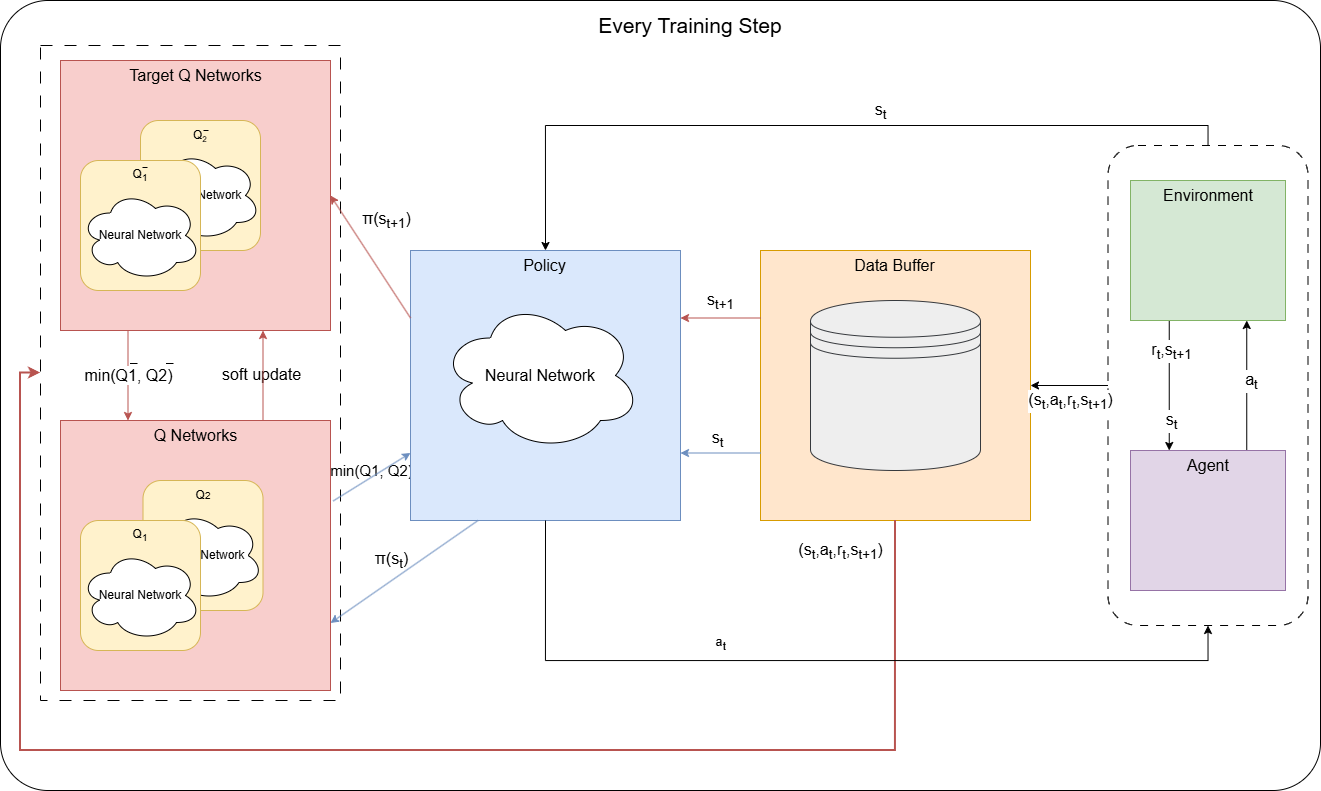

The diagram above was exported from draw.io. Its source (the exported page's mxGraphModel, read from the mxfile embedded in the PNG):
<mxGraphModel dx="1678" dy="999" grid="1" gridSize="10" guides="1" tooltips="1" connect="1" arrows="1" fold="1" page="1" pageScale="1" pageWidth="850" pageHeight="1100" math="0" shadow="0">
  <root>
    <mxCell id="0" />
    <mxCell id="1" parent="0" />
    <mxCell id="oKx7gAZPJ0khBNCpi0o--1" value="" style="rounded=1;whiteSpace=wrap;html=1;arcSize=6;" vertex="1" parent="1">
      <mxGeometry x="460" y="400" width="1320" height="790" as="geometry" />
    </mxCell>
    <mxCell id="oKx7gAZPJ0khBNCpi0o--2" style="edgeStyle=orthogonalEdgeStyle;rounded=0;orthogonalLoop=1;jettySize=auto;html=1;entryX=0.5;entryY=0;entryDx=0;entryDy=0;" edge="1" parent="1" source="oKx7gAZPJ0khBNCpi0o--4" target="oKx7gAZPJ0khBNCpi0o--29">
      <mxGeometry relative="1" as="geometry">
        <Array as="points">
          <mxPoint x="1668" y="525" />
          <mxPoint x="1005" y="525" />
        </Array>
      </mxGeometry>
    </mxCell>
    <mxCell id="oKx7gAZPJ0khBNCpi0o--3" style="edgeStyle=orthogonalEdgeStyle;rounded=0;orthogonalLoop=1;jettySize=auto;html=1;exitX=0;exitY=0.5;exitDx=0;exitDy=0;entryX=1;entryY=0.5;entryDx=0;entryDy=0;" edge="1" parent="1" source="oKx7gAZPJ0khBNCpi0o--4" target="oKx7gAZPJ0khBNCpi0o--32">
      <mxGeometry relative="1" as="geometry" />
    </mxCell>
    <mxCell id="oKx7gAZPJ0khBNCpi0o--4" value="" style="rounded=1;whiteSpace=wrap;html=1;dashed=1;dashPattern=8 8;" vertex="1" parent="1">
      <mxGeometry x="1567.5" y="545" width="200" height="480" as="geometry" />
    </mxCell>
    <mxCell id="oKx7gAZPJ0khBNCpi0o--5" value="" style="rounded=0;whiteSpace=wrap;html=1;dashed=1;dashPattern=12 12;" vertex="1" parent="1">
      <mxGeometry x="500" y="445" width="300" height="655" as="geometry" />
    </mxCell>
    <mxCell id="oKx7gAZPJ0khBNCpi0o--6" style="edgeStyle=orthogonalEdgeStyle;rounded=0;orthogonalLoop=1;jettySize=auto;html=1;exitX=0.25;exitY=1;exitDx=0;exitDy=0;entryX=0;entryY=0;entryDx=0;entryDy=0;fillColor=#f8cecc;strokeColor=#b85450;" edge="1" parent="1" source="oKx7gAZPJ0khBNCpi0o--12" target="oKx7gAZPJ0khBNCpi0o--22">
      <mxGeometry relative="1" as="geometry" />
    </mxCell>
    <mxCell id="oKx7gAZPJ0khBNCpi0o--7" value="min(Q1, Q2)" style="edgeLabel;html=1;align=center;verticalAlign=middle;resizable=0;points=[];fontSize=16;" vertex="1" connectable="0" parent="oKx7gAZPJ0khBNCpi0o--6">
      <mxGeometry relative="1" as="geometry">
        <mxPoint as="offset" />
      </mxGeometry>
    </mxCell>
    <mxCell id="oKx7gAZPJ0khBNCpi0o--8" value="soft update" style="edgeLabel;html=1;align=center;verticalAlign=middle;resizable=0;points=[];fontSize=16;" vertex="1" connectable="0" parent="oKx7gAZPJ0khBNCpi0o--6">
      <mxGeometry relative="1" as="geometry">
        <mxPoint x="133" y="-1" as="offset" />
      </mxGeometry>
    </mxCell>
    <mxCell id="oKx7gAZPJ0khBNCpi0o--9" value="π(s&lt;sub&gt;t&lt;/sub&gt;)" style="edgeLabel;html=1;align=center;verticalAlign=middle;resizable=0;points=[];fontSize=16;" vertex="1" connectable="0" parent="oKx7gAZPJ0khBNCpi0o--6">
      <mxGeometry relative="1" as="geometry">
        <mxPoint x="263" y="185" as="offset" />
      </mxGeometry>
    </mxCell>
    <mxCell id="oKx7gAZPJ0khBNCpi0o--10" value="π(s&lt;sub&gt;t+1&lt;/sub&gt;)" style="edgeLabel;html=1;align=center;verticalAlign=middle;resizable=0;points=[];fontSize=16;" vertex="1" connectable="0" parent="oKx7gAZPJ0khBNCpi0o--6">
      <mxGeometry relative="1" as="geometry">
        <mxPoint x="258" y="-155" as="offset" />
      </mxGeometry>
    </mxCell>
    <mxCell id="oKx7gAZPJ0khBNCpi0o--11" value="min(Q1, Q2)" style="edgeLabel;html=1;align=center;verticalAlign=middle;resizable=0;points=[];fontSize=15;" vertex="1" connectable="0" parent="oKx7gAZPJ0khBNCpi0o--6">
      <mxGeometry relative="1" as="geometry">
        <mxPoint x="243" y="95" as="offset" />
      </mxGeometry>
    </mxCell>
    <mxCell id="oKx7gAZPJ0khBNCpi0o--12" value="" style="whiteSpace=wrap;html=1;aspect=fixed;fillColor=#f8cecc;strokeColor=#b85450;" vertex="1" parent="1">
      <mxGeometry x="520" y="460" width="270" height="270" as="geometry" />
    </mxCell>
    <mxCell id="oKx7gAZPJ0khBNCpi0o--13" value="" style="group;" vertex="1" connectable="0" parent="1">
      <mxGeometry x="600" y="520" width="120" height="130" as="geometry" />
    </mxCell>
    <mxCell id="oKx7gAZPJ0khBNCpi0o--14" value="" style="rounded=1;whiteSpace=wrap;html=1;fillColor=#fff2cc;strokeColor=#d6b656;" vertex="1" parent="oKx7gAZPJ0khBNCpi0o--13">
      <mxGeometry width="120" height="130" as="geometry" />
    </mxCell>
    <mxCell id="oKx7gAZPJ0khBNCpi0o--15" value="Neural Network" style="ellipse;shape=cloud;whiteSpace=wrap;html=1;" vertex="1" parent="oKx7gAZPJ0khBNCpi0o--13">
      <mxGeometry y="30" width="120" height="90" as="geometry" />
    </mxCell>
    <mxCell id="oKx7gAZPJ0khBNCpi0o--16" value="" style="group" vertex="1" connectable="0" parent="oKx7gAZPJ0khBNCpi0o--13">
      <mxGeometry x="30" width="60" height="30" as="geometry" />
    </mxCell>
    <mxCell id="oKx7gAZPJ0khBNCpi0o--17" value="Q&lt;span style=&quot;font-size: 10px;&quot;&gt;&lt;sub&gt;2&lt;/sub&gt;&lt;/span&gt;" style="text;html=1;whiteSpace=wrap;strokeColor=none;fillColor=none;align=center;verticalAlign=middle;rounded=0;" vertex="1" parent="oKx7gAZPJ0khBNCpi0o--16">
      <mxGeometry width="60" height="30" as="geometry" />
    </mxCell>
    <mxCell id="oKx7gAZPJ0khBNCpi0o--18" value="" style="endArrow=none;html=1;rounded=0;" edge="1" parent="oKx7gAZPJ0khBNCpi0o--16">
      <mxGeometry width="50" height="50" relative="1" as="geometry">
        <mxPoint x="33" y="10" as="sourcePoint" />
        <mxPoint x="38" y="10" as="targetPoint" />
      </mxGeometry>
    </mxCell>
    <mxCell id="oKx7gAZPJ0khBNCpi0o--19" value="Target Q Networks" style="text;html=1;whiteSpace=wrap;strokeColor=none;fillColor=none;align=center;verticalAlign=middle;rounded=0;fontSize=16;" vertex="1" parent="1">
      <mxGeometry x="587.5" y="460" width="135" height="30" as="geometry" />
    </mxCell>
    <mxCell id="oKx7gAZPJ0khBNCpi0o--20" value="" style="whiteSpace=wrap;html=1;aspect=fixed;fillColor=#f8cecc;strokeColor=#b85450;" vertex="1" parent="1">
      <mxGeometry x="520" y="820" width="270" height="270" as="geometry" />
    </mxCell>
    <mxCell id="oKx7gAZPJ0khBNCpi0o--21" style="edgeStyle=orthogonalEdgeStyle;rounded=0;orthogonalLoop=1;jettySize=auto;html=1;exitX=1;exitY=0;exitDx=0;exitDy=0;entryX=0.75;entryY=1;entryDx=0;entryDy=0;fillColor=#f8cecc;strokeColor=#b85450;" edge="1" parent="1" source="oKx7gAZPJ0khBNCpi0o--22" target="oKx7gAZPJ0khBNCpi0o--12">
      <mxGeometry relative="1" as="geometry" />
    </mxCell>
    <mxCell id="oKx7gAZPJ0khBNCpi0o--22" value="Q Networks" style="text;html=1;whiteSpace=wrap;strokeColor=none;fillColor=none;align=center;verticalAlign=middle;rounded=0;fontSize=16;" vertex="1" parent="1">
      <mxGeometry x="587.5" y="820" width="135" height="30" as="geometry" />
    </mxCell>
    <mxCell id="oKx7gAZPJ0khBNCpi0o--23" style="edgeStyle=orthogonalEdgeStyle;rounded=0;orthogonalLoop=1;jettySize=auto;html=1;exitX=0.75;exitY=0;exitDx=0;exitDy=0;entryX=0.75;entryY=1;entryDx=0;entryDy=0;" edge="1" parent="1" source="oKx7gAZPJ0khBNCpi0o--24" target="oKx7gAZPJ0khBNCpi0o--26">
      <mxGeometry relative="1" as="geometry" />
    </mxCell>
    <mxCell id="oKx7gAZPJ0khBNCpi0o--24" value="" style="rounded=0;whiteSpace=wrap;html=1;fillColor=#e1d5e7;strokeColor=#9673a6;" vertex="1" parent="1">
      <mxGeometry x="1590" y="850" width="155" height="140" as="geometry" />
    </mxCell>
    <mxCell id="oKx7gAZPJ0khBNCpi0o--25" style="edgeStyle=orthogonalEdgeStyle;rounded=0;orthogonalLoop=1;jettySize=auto;html=1;exitX=0.25;exitY=1;exitDx=0;exitDy=0;entryX=0.25;entryY=0;entryDx=0;entryDy=0;" edge="1" parent="1" source="oKx7gAZPJ0khBNCpi0o--26" target="oKx7gAZPJ0khBNCpi0o--24">
      <mxGeometry relative="1" as="geometry" />
    </mxCell>
    <mxCell id="oKx7gAZPJ0khBNCpi0o--26" value="" style="rounded=0;whiteSpace=wrap;html=1;fillColor=#d5e8d4;strokeColor=#82b366;" vertex="1" parent="1">
      <mxGeometry x="1590" y="580" width="155" height="140" as="geometry" />
    </mxCell>
    <mxCell id="oKx7gAZPJ0khBNCpi0o--27" value="" style="group;fillColor=#dae8fc;strokeColor=#6c8ebf;" vertex="1" connectable="0" parent="1">
      <mxGeometry x="870" y="650" width="270" height="270" as="geometry" />
    </mxCell>
    <mxCell id="oKx7gAZPJ0khBNCpi0o--28" value="" style="whiteSpace=wrap;html=1;aspect=fixed;fillColor=#dae8fc;strokeColor=#6c8ebf;" vertex="1" parent="oKx7gAZPJ0khBNCpi0o--27">
      <mxGeometry width="270" height="270" as="geometry" />
    </mxCell>
    <mxCell id="oKx7gAZPJ0khBNCpi0o--29" value="Policy" style="text;html=1;whiteSpace=wrap;strokeColor=none;fillColor=none;align=center;verticalAlign=middle;rounded=0;fontSize=16;" vertex="1" parent="oKx7gAZPJ0khBNCpi0o--27">
      <mxGeometry x="67.5" width="135" height="30" as="geometry" />
    </mxCell>
    <mxCell id="oKx7gAZPJ0khBNCpi0o--30" value="&lt;font style=&quot;font-size: 16px;&quot;&gt;Neural Network&lt;/font&gt;" style="ellipse;shape=cloud;whiteSpace=wrap;html=1;" vertex="1" parent="oKx7gAZPJ0khBNCpi0o--27">
      <mxGeometry x="30" y="50" width="200" height="150" as="geometry" />
    </mxCell>
    <mxCell id="oKx7gAZPJ0khBNCpi0o--31" value="" style="group;fillColor=#e1d5e7;strokeColor=#9673a6;" vertex="1" connectable="0" parent="1">
      <mxGeometry x="1220" y="650" width="270" height="270" as="geometry" />
    </mxCell>
    <mxCell id="oKx7gAZPJ0khBNCpi0o--32" value="" style="whiteSpace=wrap;html=1;aspect=fixed;fillColor=#ffe6cc;strokeColor=#d79b00;" vertex="1" parent="oKx7gAZPJ0khBNCpi0o--31">
      <mxGeometry width="270" height="270" as="geometry" />
    </mxCell>
    <mxCell id="oKx7gAZPJ0khBNCpi0o--33" value="Data Buffer" style="text;html=1;whiteSpace=wrap;strokeColor=none;fillColor=none;align=center;verticalAlign=middle;rounded=0;fontSize=16;" vertex="1" parent="oKx7gAZPJ0khBNCpi0o--31">
      <mxGeometry x="67.5" width="135" height="30" as="geometry" />
    </mxCell>
    <mxCell id="oKx7gAZPJ0khBNCpi0o--34" value="" style="shape=datastore;whiteSpace=wrap;html=1;fillColor=#eeeeee;strokeColor=#36393d;" vertex="1" parent="oKx7gAZPJ0khBNCpi0o--31">
      <mxGeometry x="50" y="50" width="170" height="170" as="geometry" />
    </mxCell>
    <mxCell id="oKx7gAZPJ0khBNCpi0o--35" value="" style="group;" vertex="1" connectable="0" parent="1">
      <mxGeometry x="540" y="560" width="120" height="130" as="geometry" />
    </mxCell>
    <mxCell id="oKx7gAZPJ0khBNCpi0o--36" value="" style="rounded=1;whiteSpace=wrap;html=1;fillColor=#fff2cc;strokeColor=#d6b656;" vertex="1" parent="oKx7gAZPJ0khBNCpi0o--35">
      <mxGeometry width="120" height="130" as="geometry" />
    </mxCell>
    <mxCell id="oKx7gAZPJ0khBNCpi0o--37" value="Neural Network" style="ellipse;shape=cloud;whiteSpace=wrap;html=1;" vertex="1" parent="oKx7gAZPJ0khBNCpi0o--35">
      <mxGeometry y="30" width="120" height="90" as="geometry" />
    </mxCell>
    <mxCell id="oKx7gAZPJ0khBNCpi0o--38" value="Q&lt;sub&gt;1&lt;/sub&gt;" style="text;html=1;whiteSpace=wrap;strokeColor=none;fillColor=none;align=center;verticalAlign=middle;rounded=0;" vertex="1" parent="oKx7gAZPJ0khBNCpi0o--35">
      <mxGeometry x="30" width="60" height="30" as="geometry" />
    </mxCell>
    <mxCell id="oKx7gAZPJ0khBNCpi0o--39" value="" style="endArrow=none;html=1;rounded=0;" edge="1" parent="oKx7gAZPJ0khBNCpi0o--35">
      <mxGeometry width="50" height="50" relative="1" as="geometry">
        <mxPoint x="62" y="7" as="sourcePoint" />
        <mxPoint x="67" y="7" as="targetPoint" />
      </mxGeometry>
    </mxCell>
    <mxCell id="oKx7gAZPJ0khBNCpi0o--40" value="" style="group" vertex="1" connectable="0" parent="1">
      <mxGeometry x="602.5" y="880" width="120" height="130" as="geometry" />
    </mxCell>
    <mxCell id="oKx7gAZPJ0khBNCpi0o--41" value="" style="rounded=1;whiteSpace=wrap;html=1;fillColor=#fff2cc;strokeColor=#d6b656;" vertex="1" parent="oKx7gAZPJ0khBNCpi0o--40">
      <mxGeometry width="120" height="130" as="geometry" />
    </mxCell>
    <mxCell id="oKx7gAZPJ0khBNCpi0o--42" value="Neural Network" style="ellipse;shape=cloud;whiteSpace=wrap;html=1;" vertex="1" parent="oKx7gAZPJ0khBNCpi0o--40">
      <mxGeometry y="30" width="120" height="90" as="geometry" />
    </mxCell>
    <mxCell id="oKx7gAZPJ0khBNCpi0o--43" value="Q&lt;span style=&quot;font-size: 10px;&quot;&gt;2&lt;/span&gt;" style="text;html=1;whiteSpace=wrap;strokeColor=none;fillColor=none;align=center;verticalAlign=middle;rounded=0;" vertex="1" parent="oKx7gAZPJ0khBNCpi0o--40">
      <mxGeometry x="30" width="60" height="30" as="geometry" />
    </mxCell>
    <mxCell id="oKx7gAZPJ0khBNCpi0o--44" value="" style="group" vertex="1" connectable="0" parent="1">
      <mxGeometry x="540" y="920" width="120" height="130" as="geometry" />
    </mxCell>
    <mxCell id="oKx7gAZPJ0khBNCpi0o--45" value="" style="rounded=1;whiteSpace=wrap;html=1;fillColor=#fff2cc;strokeColor=#d6b656;" vertex="1" parent="oKx7gAZPJ0khBNCpi0o--44">
      <mxGeometry width="120" height="130" as="geometry" />
    </mxCell>
    <mxCell id="oKx7gAZPJ0khBNCpi0o--46" value="Neural Network" style="ellipse;shape=cloud;whiteSpace=wrap;html=1;" vertex="1" parent="oKx7gAZPJ0khBNCpi0o--44">
      <mxGeometry y="30" width="120" height="90" as="geometry" />
    </mxCell>
    <mxCell id="oKx7gAZPJ0khBNCpi0o--47" value="Q&lt;sub&gt;1&lt;/sub&gt;" style="text;html=1;whiteSpace=wrap;strokeColor=none;fillColor=none;align=center;verticalAlign=middle;rounded=0;" vertex="1" parent="oKx7gAZPJ0khBNCpi0o--44">
      <mxGeometry x="30" width="60" height="30" as="geometry" />
    </mxCell>
    <mxCell id="oKx7gAZPJ0khBNCpi0o--48" value="Every Training Step" style="text;html=1;whiteSpace=wrap;strokeColor=none;fillColor=none;align=center;verticalAlign=middle;rounded=0;fontSize=21;" vertex="1" parent="1">
      <mxGeometry x="1040" y="410" width="220" height="30" as="geometry" />
    </mxCell>
    <mxCell id="oKx7gAZPJ0khBNCpi0o--49" style="rounded=0;orthogonalLoop=1;jettySize=auto;html=1;exitX=0;exitY=0.25;exitDx=0;exitDy=0;entryX=1;entryY=0.5;entryDx=0;entryDy=0;fillColor=#f8cecc;strokeColor=#b85450;" edge="1" parent="1" source="oKx7gAZPJ0khBNCpi0o--28" target="oKx7gAZPJ0khBNCpi0o--12">
      <mxGeometry relative="1" as="geometry" />
    </mxCell>
    <mxCell id="oKx7gAZPJ0khBNCpi0o--50" style="rounded=0;orthogonalLoop=1;jettySize=auto;html=1;exitX=0.25;exitY=1;exitDx=0;exitDy=0;entryX=1;entryY=0.75;entryDx=0;entryDy=0;endArrow=classic;endFill=1;startArrow=none;startFill=0;fillColor=#dae8fc;strokeColor=#6c8ebf;" edge="1" parent="1" source="oKx7gAZPJ0khBNCpi0o--28" target="oKx7gAZPJ0khBNCpi0o--20">
      <mxGeometry relative="1" as="geometry" />
    </mxCell>
    <mxCell id="oKx7gAZPJ0khBNCpi0o--51" style="rounded=0;orthogonalLoop=1;jettySize=auto;html=1;exitX=0;exitY=0.75;exitDx=0;exitDy=0;entryX=1.01;entryY=0.298;entryDx=0;entryDy=0;entryPerimeter=0;fillColor=#dae8fc;strokeColor=#6c8ebf;startArrow=classic;startFill=1;endArrow=none;endFill=0;" edge="1" parent="1" source="oKx7gAZPJ0khBNCpi0o--28" target="oKx7gAZPJ0khBNCpi0o--20">
      <mxGeometry relative="1" as="geometry" />
    </mxCell>
    <mxCell id="oKx7gAZPJ0khBNCpi0o--52" style="edgeStyle=orthogonalEdgeStyle;rounded=0;orthogonalLoop=1;jettySize=auto;html=1;exitX=0;exitY=0.25;exitDx=0;exitDy=0;entryX=1;entryY=0.25;entryDx=0;entryDy=0;fillColor=#f8cecc;strokeColor=#b85450;" edge="1" parent="1" source="oKx7gAZPJ0khBNCpi0o--32" target="oKx7gAZPJ0khBNCpi0o--28">
      <mxGeometry relative="1" as="geometry" />
    </mxCell>
    <mxCell id="oKx7gAZPJ0khBNCpi0o--53" style="edgeStyle=orthogonalEdgeStyle;rounded=0;orthogonalLoop=1;jettySize=auto;html=1;exitX=0;exitY=0.75;exitDx=0;exitDy=0;entryX=1;entryY=0.75;entryDx=0;entryDy=0;fillColor=#dae8fc;strokeColor=#6c8ebf;" edge="1" parent="1" source="oKx7gAZPJ0khBNCpi0o--32" target="oKx7gAZPJ0khBNCpi0o--28">
      <mxGeometry relative="1" as="geometry" />
    </mxCell>
    <mxCell id="oKx7gAZPJ0khBNCpi0o--54" value="s&lt;sub&gt;t&lt;/sub&gt;" style="edgeLabel;html=1;align=center;verticalAlign=middle;resizable=0;points=[];fontSize=16;" vertex="1" connectable="0" parent="oKx7gAZPJ0khBNCpi0o--53">
      <mxGeometry x="0.0922" relative="1" as="geometry">
        <mxPoint y="-14" as="offset" />
      </mxGeometry>
    </mxCell>
    <mxCell id="oKx7gAZPJ0khBNCpi0o--55" value="s&lt;sub&gt;t+1&lt;/sub&gt;" style="edgeLabel;html=1;align=center;verticalAlign=middle;resizable=0;points=[];fontSize=16;" vertex="1" connectable="0" parent="oKx7gAZPJ0khBNCpi0o--53">
      <mxGeometry x="0.0922" relative="1" as="geometry">
        <mxPoint x="3" y="-152" as="offset" />
      </mxGeometry>
    </mxCell>
    <mxCell id="oKx7gAZPJ0khBNCpi0o--56" value="(s&lt;sub&gt;t&lt;/sub&gt;,a&lt;sub&gt;t&lt;/sub&gt;,r&lt;sub&gt;t&lt;/sub&gt;,s&lt;sub&gt;t+1&lt;/sub&gt;)" style="edgeLabel;html=1;align=center;verticalAlign=middle;resizable=0;points=[];fontSize=16;" vertex="1" connectable="0" parent="oKx7gAZPJ0khBNCpi0o--53">
      <mxGeometry x="0.0922" relative="1" as="geometry">
        <mxPoint x="353" y="-52" as="offset" />
      </mxGeometry>
    </mxCell>
    <mxCell id="oKx7gAZPJ0khBNCpi0o--57" value="(s&lt;sub&gt;t&lt;/sub&gt;,a&lt;sub&gt;t&lt;/sub&gt;,r&lt;sub&gt;t&lt;/sub&gt;,s&lt;sub&gt;t+1&lt;/sub&gt;)" style="edgeLabel;html=1;align=center;verticalAlign=middle;resizable=0;points=[];fontSize=16;" vertex="1" connectable="0" parent="oKx7gAZPJ0khBNCpi0o--53">
      <mxGeometry x="0.0922" relative="1" as="geometry">
        <mxPoint x="123" y="98" as="offset" />
      </mxGeometry>
    </mxCell>
    <mxCell id="oKx7gAZPJ0khBNCpi0o--58" value="s&lt;sub&gt;t&lt;/sub&gt;" style="edgeLabel;html=1;align=center;verticalAlign=middle;resizable=0;points=[];fontSize=16;" vertex="1" connectable="0" parent="oKx7gAZPJ0khBNCpi0o--53">
      <mxGeometry x="0.0922" relative="1" as="geometry">
        <mxPoint x="163" y="-342" as="offset" />
      </mxGeometry>
    </mxCell>
    <mxCell id="oKx7gAZPJ0khBNCpi0o--59" value="&lt;span style=&quot;font-size: 13.3333px;&quot;&gt;a&lt;sub&gt;t&lt;/sub&gt;&lt;/span&gt;" style="edgeLabel;html=1;align=center;verticalAlign=middle;resizable=0;points=[];fontSize=16;" vertex="1" connectable="0" parent="oKx7gAZPJ0khBNCpi0o--53">
      <mxGeometry x="0.0922" relative="1" as="geometry">
        <mxPoint x="3" y="188" as="offset" />
      </mxGeometry>
    </mxCell>
    <mxCell id="oKx7gAZPJ0khBNCpi0o--60" value="a&lt;sub&gt;t&lt;/sub&gt;" style="edgeLabel;html=1;align=center;verticalAlign=middle;resizable=0;points=[];fontSize=16;" vertex="1" connectable="0" parent="oKx7gAZPJ0khBNCpi0o--53">
      <mxGeometry x="0.0922" relative="1" as="geometry">
        <mxPoint x="534" y="-72" as="offset" />
      </mxGeometry>
    </mxCell>
    <mxCell id="oKx7gAZPJ0khBNCpi0o--61" value="&lt;font&gt;s&lt;sub style=&quot;&quot;&gt;t&lt;/sub&gt;&lt;/font&gt;" style="edgeLabel;html=1;align=center;verticalAlign=middle;resizable=0;points=[];fontSize=16;" vertex="1" connectable="0" parent="oKx7gAZPJ0khBNCpi0o--53">
      <mxGeometry x="0.0922" relative="1" as="geometry">
        <mxPoint x="454" y="-32" as="offset" />
      </mxGeometry>
    </mxCell>
    <mxCell id="oKx7gAZPJ0khBNCpi0o--62" value="r&lt;sub&gt;t&lt;/sub&gt;,s&lt;sub&gt;t+1&lt;/sub&gt;" style="edgeLabel;html=1;align=center;verticalAlign=middle;resizable=0;points=[];fontSize=16;" vertex="1" connectable="0" parent="oKx7gAZPJ0khBNCpi0o--53">
      <mxGeometry x="0.0922" relative="1" as="geometry">
        <mxPoint x="454" y="-102" as="offset" />
      </mxGeometry>
    </mxCell>
    <mxCell id="oKx7gAZPJ0khBNCpi0o--63" style="edgeStyle=orthogonalEdgeStyle;rounded=0;orthogonalLoop=1;jettySize=auto;html=1;exitX=0.5;exitY=1;exitDx=0;exitDy=0;entryX=0;entryY=0.5;entryDx=0;entryDy=0;strokeWidth=2;fillColor=#f8cecc;strokeColor=#b85450;" edge="1" parent="1" source="oKx7gAZPJ0khBNCpi0o--32" target="oKx7gAZPJ0khBNCpi0o--5">
      <mxGeometry relative="1" as="geometry">
        <Array as="points">
          <mxPoint x="1355" y="1150" />
          <mxPoint x="480" y="1150" />
          <mxPoint x="480" y="773" />
        </Array>
      </mxGeometry>
    </mxCell>
    <mxCell id="oKx7gAZPJ0khBNCpi0o--64" style="edgeStyle=orthogonalEdgeStyle;rounded=0;orthogonalLoop=1;jettySize=auto;html=1;entryX=0.5;entryY=1;entryDx=0;entryDy=0;exitX=0.5;exitY=1;exitDx=0;exitDy=0;" edge="1" parent="1" source="oKx7gAZPJ0khBNCpi0o--28" target="oKx7gAZPJ0khBNCpi0o--4">
      <mxGeometry relative="1" as="geometry">
        <Array as="points">
          <mxPoint x="1005" y="1060" />
          <mxPoint x="1668" y="1060" />
        </Array>
      </mxGeometry>
    </mxCell>
    <mxCell id="oKx7gAZPJ0khBNCpi0o--65" value="" style="endArrow=none;html=1;rounded=0;" edge="1" parent="1">
      <mxGeometry width="50" height="50" relative="1" as="geometry">
        <mxPoint x="589.5" y="763" as="sourcePoint" />
        <mxPoint x="597" y="763" as="targetPoint" />
      </mxGeometry>
    </mxCell>
    <mxCell id="oKx7gAZPJ0khBNCpi0o--66" value="" style="endArrow=none;html=1;rounded=0;" edge="1" parent="1">
      <mxGeometry width="50" height="50" relative="1" as="geometry">
        <mxPoint x="625.5" y="763" as="sourcePoint" />
        <mxPoint x="633" y="763" as="targetPoint" />
      </mxGeometry>
    </mxCell>
    <mxCell id="oKx7gAZPJ0khBNCpi0o--67" value="Agent" style="text;html=1;whiteSpace=wrap;strokeColor=none;fillColor=none;align=center;verticalAlign=middle;rounded=0;fontSize=16;" vertex="1" parent="1">
      <mxGeometry x="1638" y="850" width="60" height="30" as="geometry" />
    </mxCell>
    <mxCell id="oKx7gAZPJ0khBNCpi0o--68" value="Environment" style="text;html=1;whiteSpace=wrap;strokeColor=none;fillColor=none;align=center;verticalAlign=middle;rounded=0;fontSize=16;" vertex="1" parent="1">
      <mxGeometry x="1638" y="580" width="60" height="30" as="geometry" />
    </mxCell>
  </root>
</mxGraphModel>